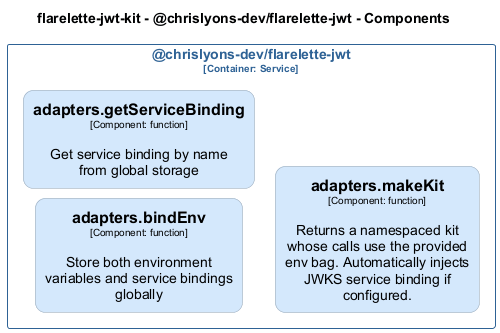

The diagram above was rendered by PlantUML. Its source (embedded in the PNG):
@startuml
set separator none
title flarelette-jwt-kit - @chrislyons-dev/flarelette-jwt - Components

left to right direction
skinparam ranksep 20
skinparam nodesep 10

skinparam {
  arrowFontSize 10
  defaultTextAlignment center
  wrapWidth 200
  maxMessageSize 100
  defaultFontName "Arial"
}

hide stereotype

skinparam rectangle<<flarelettejwtkit.chrislyonsdevflarelettejwt.adaptersbindEnv>> {
  BackgroundColor #d4e8fc
  FontColor #000000
  BorderColor #94a2b0
  roundCorner 20
  shadowing false
}
skinparam rectangle<<flarelettejwtkit.chrislyonsdevflarelettejwt.adaptersgetServiceBinding>> {
  BackgroundColor #d4e8fc
  FontColor #000000
  BorderColor #94a2b0
  roundCorner 20
  shadowing false
}
skinparam rectangle<<flarelettejwtkit.chrislyonsdevflarelettejwt.adaptersmakeKit>> {
  BackgroundColor #d4e8fc
  FontColor #000000
  BorderColor #94a2b0
  roundCorner 20
  shadowing false
}
skinparam rectangle<<flarelettejwtkit.chrislyonsdevflarelettejwt>> {
  BorderColor #2e6295
  FontColor #2e6295
  shadowing false
}

rectangle "@chrislyons-dev/flarelette-jwt\n<size:10>[Container: Service]</size>" <<flarelettejwtkit.chrislyonsdevflarelettejwt>> {
  rectangle "==adapters.bindEnv\n<size:10>[Component: function]</size>\n\nStore both environment variables and service bindings globally" <<flarelettejwtkit.chrislyonsdevflarelettejwt.adaptersbindEnv>> as flarelettejwtkit.chrislyonsdevflarelettejwt.adaptersbindEnv
  rectangle "==adapters.getServiceBinding\n<size:10>[Component: function]</size>\n\nGet service binding by name from global storage" <<flarelettejwtkit.chrislyonsdevflarelettejwt.adaptersgetServiceBinding>> as flarelettejwtkit.chrislyonsdevflarelettejwt.adaptersgetServiceBinding
  rectangle "==adapters.makeKit\n<size:10>[Component: function]</size>\n\nReturns a namespaced kit whose calls use the provided env bag. Automatically injects JWKS service binding if configured." <<flarelettejwtkit.chrislyonsdevflarelettejwt.adaptersmakeKit>> as flarelettejwtkit.chrislyonsdevflarelettejwt.adaptersmakeKit
}

@enduml